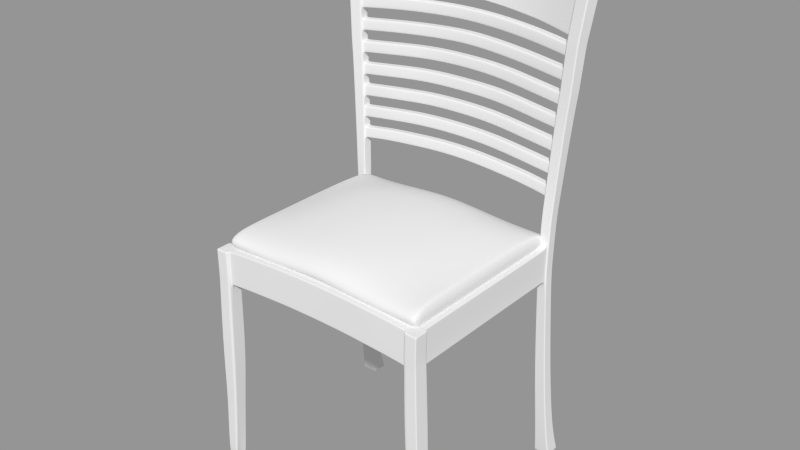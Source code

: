 # Source: dentsblend.blend  (saved by Blender 2.79.0; exported with 4.5.12 LTS)
import bpy
from mathutils import Matrix  # noqa: F401  (used for matrix-valued properties, if any)

bpy.ops.wm.read_factory_settings(use_empty=True)
scene = bpy.context.scene
scene.name = 'Scene'

# ---- collections
col_collection_1 = bpy.data.collections.new('Collection 1'); scene.collection.children.link(col_collection_1)

# ---- meshes
me_cube_005 = bpy.data.meshes.new('Cube.005')
me_cube_005.from_pydata([(1.467, 1.299, -0.8605), (1.467, -1.147, -0.74), (1.467, 1.299, 1.353), (1.467, -1.147, 1.473), (0.9611, -1.147, -0.74), (0.4552, -1.147, -0.74), (0.0, -1.147, -0.514), (0.9611, 1.299, -0.8605), (0.4552, 1.299, -0.8605), (0.0, 1.299, -0.6761), (0.9611, -1.147, 1.473), (0.4552, -1.147, 1.786), (0.0, -1.147, 1.873), (0.9611, 1.299, 1.353), (0.4552, 1.299, 1.658), (0.0, 1.299, 1.747), (1.467, -1.147, 0.4176), (1.467, 1.299, 0.2971), (0.9611, -1.147, 0.4176), (0.4552, -1.147, 0.6841), (0.0, -1.147, 0.7831), (0.9611, 1.299, 0.2971), (0.4552, 1.299, 0.5508), (0.0, 1.299, 0.6543), (1.435, -1.147, -0.74), (1.435, 1.299, -0.8605), (1.435, -1.147, 1.473), (1.435, 1.299, 1.353), (1.435, -1.147, 0.4176), (1.435, 1.299, 0.2971), (1.467, 0.7044, -0.74), (1.467, 0.08726, -0.74), (1.467, -0.5299, -0.74), (1.467, 0.7044, 1.473), (1.467, 0.08726, 1.473), (1.467, -0.5299, 1.473), (0.9611, -0.5299, -0.3982), (0.9611, 0.08726, -0.2597), (0.9611, 0.7044, -0.4051), (0.4552, -0.5299, -0.162), (0.4552, 0.08726, -0.07158), (0.4552, 0.7044, -0.1655), (0.0, -0.5299, -0.1103), (0.0, 0.08726, -0.0265), (0.0, 0.7044, -0.1135), (0.9611, -0.5299, 1.945), (0.9611, 0.08726, 2.051), (0.9611, 0.7044, 1.941), (0.4552, -0.5299, 2.133), (0.4552, 0.08726, 2.213), (0.4552, 0.7044, 2.13), (0.0, -0.5299, 2.178), (0.0, 0.06513, 2.347), (0.0, 0.7044, 2.175), (1.467, -0.5299, 0.4176), (1.467, 0.08726, 0.4176), (1.467, 0.7044, 0.4176), (1.435, 0.7044, -0.74), (1.435, 0.08726, -0.74), (1.435, -0.5299, -0.74), (1.435, -0.5299, 1.473), (1.435, 0.08726, 1.473), (1.435, 0.7044, 1.473), (1.529, -1.313, 0.9629), (1.529, 1.466, 0.8424), (0.9555, -1.313, 0.9629), (0.3815, -1.313, 0.9629), (0.0, -1.313, 1.11), (0.9555, 1.466, 0.8424), (0.3815, 1.466, 0.8424), (0.0, 1.466, 0.9527), (1.493, -1.313, 0.9629), (1.493, 1.466, 0.8424), (1.529, 0.7875, 0.9629), (1.529, 0.08726, 0.9629), (1.529, -0.6129, 0.9629)], [], [(19, 5, 4, 18), (20, 6, 5, 19), (8, 22, 21, 7), (9, 23, 22, 8), (4, 24, 28, 18), (24, 1, 16, 28), (21, 29, 25, 7), (0, 25, 29, 17), (5, 39, 36, 4), (39, 40, 37, 36), (40, 41, 38, 37), (41, 8, 7, 38), (6, 42, 39, 5), (42, 43, 40, 39), (43, 44, 41, 40), (44, 9, 8, 41), (14, 50, 47, 13), (50, 49, 46, 47), (49, 48, 45, 46), (48, 11, 10, 45), (15, 53, 50, 14), (53, 52, 49, 50), (52, 51, 48, 49), (51, 12, 11, 48), (30, 0, 17, 56), (56, 55, 31, 30), (55, 54, 32, 31), (54, 16, 1, 32), (25, 57, 38, 7), (57, 58, 37, 38), (58, 59, 36, 37), (59, 24, 4, 36), (0, 30, 57, 25), (30, 31, 58, 57), (31, 32, 59, 58), (32, 1, 24, 59), (27, 62, 33, 2), (62, 61, 34, 33), (61, 60, 35, 34), (60, 26, 3, 35), (13, 47, 62, 27), (47, 46, 61, 62), (46, 45, 60, 61), (45, 10, 26, 60), (11, 66, 65, 10), (66, 19, 18, 65), (12, 67, 66, 11), (67, 20, 19, 66), (22, 69, 68, 21), (69, 14, 13, 68), (23, 70, 69, 22), (70, 15, 14, 69), (28, 71, 65, 18), (71, 26, 10, 65), (16, 63, 71, 28), (63, 3, 26, 71), (27, 72, 68, 13), (72, 29, 21, 68), (2, 64, 72, 27), (64, 17, 29, 72), (33, 73, 64, 2), (73, 56, 17, 64), (34, 74, 73, 33), (74, 55, 56, 73), (35, 75, 74, 34), (75, 54, 55, 74), (3, 63, 75, 35), (63, 16, 54, 75)])
me_cube_005.polygons.foreach_set('use_smooth', [True] * 68)
me_cube_005.use_remesh_preserve_volume = False
me_cube_005.use_remesh_preserve_attributes = False
me_cube_005.use_mirror_vertex_groups = False
me_cube_005.update()
me_cube_002 = bpy.data.meshes.new('Cube.002')
me_cube_002.from_pydata([(6.242, 5.698, -1.752), (6.242, 5.168, -1.752), (5.713, 5.168, -1.752), (5.713, 5.698, -1.752), (6.207, 5.692, -0.5168), (6.207, 5.153, -0.5168), (5.668, 5.153, -0.5168), (5.668, 5.692, -0.5168), (6.268, 5.173, 2.334), (6.268, 5.724, 2.334), (7.425, 6.586, 15.31), (7.241, 5.831, 15.26), (6.484, 6.016, 15.28), (6.669, 6.771, 15.32), (5.755, 5.95, -6.494), (5.755, 5.336, -6.494), (6.37, 5.336, -6.494), (6.37, 5.95, -6.494), (6.532, 6.294, -10.31), (6.532, 5.629, -10.31), (5.867, 5.629, -10.31), (5.867, 6.294, -10.31), (5.763, 6.775, -12.07), (5.763, 5.882, -12.07), (6.655, 5.882, -12.07), (6.655, 6.775, -12.07), (6.941, 6.122, 11.08), (6.833, 5.457, 11.08), (6.168, 5.564, 11.08), (6.276, 6.23, 11.08), (5.717, 5.724, 2.334), (5.717, 5.173, 2.334), (7.41, 6.582, 15.19), (7.226, 5.83, 15.15), (6.472, 6.013, 15.16), (6.656, 6.766, 15.2), (6.242, 5.245, -1.752), (5.713, 5.245, -1.752), (6.207, 5.232, -0.5168), (5.668, 5.232, -0.5168), (7.267, 5.941, 15.27), (6.511, 6.125, 15.28), (5.755, 5.425, -6.494), (6.37, 5.425, -6.494), (6.532, 5.725, -10.31), (5.867, 5.725, -10.31), (5.763, 6.012, -12.07), (6.655, 6.012, -12.07), (6.849, 5.553, 11.08), (6.183, 5.661, 11.08), (6.268, 5.253, 2.334), (5.717, 5.253, 2.334), (7.252, 5.939, 15.15), (6.499, 6.123, 15.16), (6.242, 5.63, -1.752), (5.713, 5.63, -1.752), (6.207, 5.623, -0.5168), (5.668, 5.623, -0.5168), (7.402, 6.49, 15.3), (6.645, 6.674, 15.31), (5.755, 5.871, -6.494), (6.37, 5.871, -6.494), (6.532, 6.209, -10.31), (5.867, 6.209, -10.31), (5.763, 6.66, -12.07), (6.655, 6.66, -12.07), (6.927, 6.037, 11.08), (6.262, 6.145, 11.08), (5.717, 5.653, 2.334), (6.268, 5.653, 2.334), (7.386, 6.485, 15.18), (6.633, 6.669, 15.19), (5.774, 5.168, -1.752), (5.774, 5.698, -1.752), (5.731, 5.153, -0.5168), (5.731, 5.692, -0.5168), (6.573, 5.994, 15.27), (6.757, 6.749, 15.32), (5.827, 5.95, -6.494), (5.827, 5.336, -6.494), (5.944, 5.629, -10.31), (5.944, 6.294, -10.31), (5.867, 6.775, -12.07), (5.867, 5.882, -12.07), (6.245, 5.552, 11.08), (6.353, 6.217, 11.08), (5.782, 5.173, 2.334), (5.782, 5.724, 2.334), (6.56, 5.992, 15.16), (6.744, 6.744, 15.2), (6.6, 6.104, 15.28), (5.867, 6.012, -12.07), (6.734, 6.652, 15.31), (5.867, 6.66, -12.07), (6.164, 5.168, -1.752), (6.164, 5.698, -1.752), (6.128, 5.153, -0.5168), (6.128, 5.692, -0.5168), (6.187, 5.724, 2.334), (7.129, 5.858, 15.27), (7.314, 6.613, 15.31), (6.279, 5.95, -6.494), (6.279, 5.336, -6.494), (6.434, 5.629, -10.31), (6.434, 6.294, -10.31), (6.524, 6.775, -12.07), (6.524, 5.882, -12.07), (6.735, 5.472, 11.08), (6.843, 6.138, 11.08), (6.187, 5.173, 2.334), (7.115, 5.857, 15.15), (7.299, 6.609, 15.19), (7.156, 5.968, 15.27), (6.524, 6.012, -12.07), (7.29, 6.517, 15.3), (6.524, 6.66, -12.07), (5.768, 6.751, -12.02), (5.768, 5.87, -12.02), (6.649, 6.751, -12.02), (6.649, 5.87, -12.02), (5.768, 5.998, -12.02), (6.649, 5.998, -12.02), (5.768, 6.638, -12.02), (6.649, 6.638, -12.02), (5.871, 6.751, -12.02), (5.871, 5.87, -12.02), (6.519, 6.751, -12.02), (6.519, 5.87, -12.02), (7.362, 6.535, 14.75), (7.186, 5.791, 14.77), (6.441, 5.967, 14.76), (6.617, 6.711, 14.74), (7.211, 5.899, 14.76), (6.467, 6.075, 14.76), (7.339, 6.44, 14.75), (6.595, 6.616, 14.74), (6.528, 5.947, 14.76), (6.704, 6.691, 14.74), (7.076, 5.817, 14.77), (7.252, 6.561, 14.75), (6.985, 6.165, 11.45), (6.87, 5.492, 11.49), (6.197, 5.607, 11.48), (6.312, 6.28, 11.44), (6.887, 5.59, 11.48), (6.213, 5.705, 11.48), (6.971, 6.079, 11.45), (6.297, 6.194, 11.45), (6.275, 5.594, 11.48), (6.39, 6.266, 11.44), (6.771, 5.509, 11.49), (6.886, 6.182, 11.45), (4.42, 6.825, 11.61), (4.336, 6.344, 11.64), (4.718, 7.19, 14.9), (4.59, 6.669, 14.92), (6.194, 5.709, 11.48), (6.278, 6.197, 11.45), (6.576, 6.62, 14.75), (6.448, 6.079, 14.76), (6.996, 6.175, 11.54), (6.879, 5.501, 11.58), (6.203, 5.617, 11.57), (6.32, 6.292, 11.53), (6.896, 5.599, 11.57), (6.22, 5.715, 11.57), (6.981, 6.089, 11.55), (6.305, 6.205, 11.54), (6.282, 5.604, 11.57), (6.399, 6.278, 11.54), (6.78, 5.518, 11.58), (6.896, 6.192, 11.54), (4.428, 6.836, 11.7), (4.343, 6.354, 11.73), (6.286, 6.209, 11.54), (6.201, 5.719, 11.57), (7.359, 6.532, 14.72), (7.183, 5.789, 14.74), (6.439, 5.964, 14.74), (6.615, 6.708, 14.72), (7.209, 5.897, 14.74), (6.465, 6.072, 14.73), (7.336, 6.437, 14.72), (6.593, 6.612, 14.72), (6.526, 5.944, 14.74), (6.702, 6.687, 14.72), (7.074, 5.815, 14.74), (7.249, 6.558, 14.72), (4.715, 7.187, 14.88), (4.588, 6.666, 14.89), (6.574, 6.616, 14.72), (6.446, 6.076, 14.74), (6.242, 5.288, -1.752), (5.713, 5.288, -1.752), (6.207, 5.275, -0.5168), (7.282, 6.001, 15.27), (6.526, 6.186, 15.28), (5.755, 5.474, -6.494), (6.37, 5.474, -6.494), (6.532, 5.779, -10.31), (5.867, 5.779, -10.31), (5.763, 6.083, -12.07), (6.655, 6.083, -12.07), (6.858, 5.606, 11.08), (6.192, 5.714, 11.08), (5.717, 5.297, 2.334), (6.268, 5.297, 2.334), (7.267, 5.999, 15.16), (6.514, 6.183, 15.17), (6.614, 6.164, 15.28), (5.867, 6.083, -12.07), (7.171, 6.029, 15.28), (6.524, 6.083, -12.07), (5.768, 6.068, -12.02), (6.649, 6.068, -12.02), (7.225, 5.959, 14.76), (6.481, 6.135, 14.76), (6.896, 5.644, 11.48), (6.222, 5.759, 11.47), (4.345, 6.398, 11.63), (4.604, 6.727, 14.92), (6.204, 5.763, 11.47), (6.462, 6.139, 14.76), (6.905, 5.653, 11.57), (7.223, 5.956, 14.74), (6.242, 5.569, -1.752), (5.713, 5.569, -1.752), (6.207, 5.561, -0.5168), (7.38, 6.403, 15.3), (6.624, 6.587, 15.31), (5.755, 5.8, -6.494), (6.37, 5.8, -6.494), (6.532, 6.132, -10.31), (5.867, 6.132, -10.31), (5.763, 6.557, -12.07), (6.655, 6.557, -12.07), (6.915, 5.96, 11.08), (6.249, 6.068, 11.08), (5.717, 5.59, 2.334), (6.268, 5.59, 2.334), (7.365, 6.399, 15.18), (6.612, 6.583, 15.19), (6.712, 6.566, 15.31), (5.867, 6.557, -12.07), (7.269, 6.43, 15.3), (6.524, 6.557, -12.07), (5.768, 6.536, -12.02), (6.649, 6.536, -12.02), (7.319, 6.354, 14.75), (6.575, 6.53, 14.75), (6.957, 6.001, 11.46), (6.284, 6.116, 11.45), (4.406, 6.75, 11.61), (4.697, 7.108, 14.91), (6.265, 6.12, 11.45), (6.556, 6.534, 14.75), (6.967, 6.011, 11.55), (7.316, 6.351, 14.73), (1.64, 7.682, 15.08), (1.601, 7.228, 11.78), (1.607, 7.276, 15.09), (1.594, 6.865, 11.8), (1.602, 7.212, 15.07), (1.646, 7.766, 15.05), (1.594, 6.822, 11.89), (1.604, 7.319, 11.87), (1.602, 7.215, 15.09), (1.647, 7.769, 15.08), (1.593, 6.81, 11.8), (1.603, 7.306, 11.77), (0.0, 7.371, 11.85), (0.0, 6.875, 11.88), (0.0, 7.833, 15.16), (0.0, 7.28, 15.17), (0.0, 7.383, 11.94), (0.0, 6.886, 11.97), (0.0, 7.83, 15.13), (0.0, 7.276, 15.14), (0.0, 6.93, 11.88), (0.0, 7.341, 15.17), (0.0, 7.292, 11.86), (0.0, 7.746, 15.16), (3.182, 7.551, 14.99), (3.168, 7.463, 14.99), (3.105, 7.059, 15.0), (3.004, 7.016, 11.69), (3.011, 7.095, 11.69), (2.97, 6.656, 11.72), (3.096, 6.999, 15.0), (2.965, 6.602, 11.72), (3.095, 6.996, 14.98), (2.968, 6.613, 11.81), (3.016, 7.107, 11.78), (3.181, 7.547, 14.97), (6.307, 5.75, 2.917), (6.347, 5.777, 3.5), (6.388, 5.803, 4.083), (6.429, 5.83, 4.666), (6.472, 5.856, 5.249), (6.516, 5.883, 5.832), (6.561, 5.91, 6.415), (6.607, 5.936, 6.998), (6.656, 5.963, 7.581), (6.708, 5.989, 8.164), (6.776, 6.016, 8.747), (6.817, 6.042, 9.33), (6.859, 6.069, 9.913), (6.9, 6.095, 10.5), (6.3, 5.192, 2.917), (6.333, 5.211, 3.5), (6.366, 5.23, 4.083), (6.401, 5.248, 4.666), (6.436, 5.267, 5.249), (6.473, 5.286, 5.832), (6.511, 5.305, 6.415), (6.55, 5.324, 6.998), (6.591, 5.343, 7.581), (6.636, 5.362, 8.164), (6.697, 5.381, 8.747), (6.731, 5.4, 9.33), (6.765, 5.419, 9.913), (6.799, 5.438, 10.5), (6.225, 5.751, 2.917), (6.264, 5.779, 3.5), (6.303, 5.807, 4.083), (6.344, 5.834, 4.666), (6.385, 5.862, 5.249), (6.428, 5.889, 5.832), (6.472, 5.917, 6.415), (6.517, 5.945, 6.998), (6.565, 5.972, 7.581), (6.616, 6.0, 8.164), (6.683, 6.027, 8.747), (6.723, 6.055, 9.33), (6.763, 6.083, 9.913), (6.803, 6.11, 10.5), (6.702, 5.452, 10.5), (6.669, 5.432, 9.913), (6.636, 5.413, 9.33), (6.603, 5.393, 8.747), (6.544, 5.373, 8.164), (6.5, 5.353, 7.581), (6.46, 5.333, 6.998), (6.422, 5.313, 6.415), (6.385, 5.293, 5.832), (6.35, 5.273, 5.249), (6.315, 5.253, 4.666), (6.282, 5.233, 4.083), (6.249, 5.213, 3.5), (6.218, 5.193, 2.917), (6.218, 5.527, 10.5), (6.191, 5.501, 9.913), (6.163, 5.476, 9.33), (6.136, 5.451, 8.747), (6.082, 5.425, 8.164), (6.044, 5.4, 7.581), (6.009, 5.375, 6.998), (5.977, 5.35, 6.415), (5.946, 5.324, 5.832), (5.916, 5.299, 5.249), (5.887, 5.274, 4.666), (5.859, 5.249, 4.083), (5.832, 5.223, 3.5), (5.806, 5.198, 2.917), (6.229, 6.112, 10.5), (6.196, 6.079, 9.913), (6.164, 6.046, 9.33), (6.131, 6.013, 8.747), (6.072, 5.981, 8.164), (6.028, 5.948, 7.581), (5.988, 5.915, 6.998), (5.878, 5.817, 5.249), (5.844, 5.784, 4.666), (5.811, 5.751, 4.083), (5.779, 5.719, 3.5), (5.748, 5.686, 2.917), (6.814, 5.533, 10.5), (6.779, 5.513, 9.913), (6.744, 5.493, 9.33), (6.708, 5.473, 8.747), (6.647, 5.453, 8.164), (6.601, 5.433, 7.581), (6.558, 5.413, 6.998), (6.518, 5.393, 6.415), (6.479, 5.373, 5.832), (6.441, 5.353, 5.249), (6.405, 5.333, 4.666), (6.369, 5.313, 4.083), (6.335, 5.293, 3.5), (6.301, 5.273, 2.917), (6.141, 5.538, 10.5), (6.115, 5.512, 9.913), (6.088, 5.486, 9.33), (6.062, 5.46, 8.747), (6.009, 5.434, 8.164), (5.972, 5.408, 7.581), (5.938, 5.382, 6.998), (5.906, 5.356, 6.415), (5.876, 5.329, 5.832), (5.847, 5.303, 5.249), (5.819, 5.277, 4.666), (5.792, 5.251, 4.083), (5.766, 5.225, 3.5), (5.741, 5.199, 2.917), (6.319, 6.184, 10.5), (6.284, 6.151, 9.913), (6.25, 6.119, 9.33), (6.215, 6.086, 8.747), (6.154, 6.053, 8.164), (6.109, 6.02, 7.581), (6.067, 5.987, 6.998), (6.027, 5.954, 6.415), (5.989, 5.921, 5.832), (5.952, 5.888, 5.249), (5.916, 5.855, 4.666), (5.881, 5.822, 4.083), (5.847, 5.789, 3.5), (5.814, 5.757, 2.917), (6.218, 6.036, 10.5), (6.186, 6.004, 9.913), (6.154, 5.972, 9.33), (6.122, 5.94, 8.747), (6.063, 5.909, 8.164), (6.02, 5.877, 7.581), (5.981, 5.845, 6.998), (5.874, 5.749, 5.249), (5.841, 5.717, 4.666), (5.809, 5.685, 4.083), (5.777, 5.653, 3.5), (5.747, 5.622, 2.917), (6.875, 5.935, 10.5), (6.836, 5.911, 9.913), (6.796, 5.886, 9.33), (6.757, 5.861, 8.747), (6.691, 5.837, 8.164), (6.64, 5.812, 7.581), (6.593, 5.787, 6.998), (6.549, 5.763, 6.415), (6.505, 5.738, 5.832), (6.463, 5.713, 5.249), (6.422, 5.688, 4.666), (6.382, 5.664, 4.083), (6.343, 5.639, 3.5), (6.305, 5.614, 2.917), (6.164, 5.686, 10.5), (6.136, 5.659, 9.913), (6.108, 5.631, 9.33), (6.08, 5.603, 8.747), (6.025, 5.575, 8.164), (5.986, 5.547, 7.581), (5.951, 5.52, 6.998), (5.918, 5.492, 6.415), (5.855, 5.436, 5.249), (5.826, 5.408, 4.666), (5.797, 5.38, 4.083), (5.77, 5.353, 3.5), (5.743, 5.325, 2.917), (6.822, 5.586, 10.5), (6.786, 5.565, 9.913), (6.75, 5.545, 9.33), (6.715, 5.524, 8.747), (6.653, 5.503, 8.164), (6.606, 5.483, 7.581), (6.563, 5.462, 6.998), (6.522, 5.441, 6.415), (6.483, 5.421, 5.832), (6.444, 5.4, 5.249), (6.407, 5.379, 4.666), (6.371, 5.359, 4.083), (6.336, 5.338, 3.5), (6.301, 5.318, 2.917), (6.887, 6.011, 10.5), (6.847, 5.986, 9.913), (6.806, 5.96, 9.33), (6.766, 5.934, 8.747), (6.699, 5.909, 8.164), (6.648, 5.883, 7.581), (6.6, 5.858, 6.998), (6.554, 5.832, 6.415), (6.51, 5.807, 5.832), (6.468, 5.781, 5.249), (6.426, 5.755, 4.666), (6.385, 5.73, 4.083), (6.345, 5.704, 3.5), (6.306, 5.679, 2.917), (6.156, 5.634, 10.5), (6.128, 5.607, 9.913), (6.101, 5.579, 9.33), (6.073, 5.552, 8.747), (6.02, 5.525, 8.164), (5.981, 5.498, 7.581), (5.946, 5.47, 6.998), (5.914, 5.443, 6.415), (5.852, 5.389, 5.249), (5.823, 5.362, 4.666), (5.795, 5.334, 4.083), (5.768, 5.307, 3.5), (5.742, 5.28, 2.917), (6.242, 6.196, 10.5), (6.208, 6.162, 9.913), (6.175, 6.129, 9.33), (6.141, 6.095, 8.747), (6.081, 6.061, 8.164), (6.036, 6.027, 7.581), (5.995, 5.994, 6.998), (5.957, 5.96, 6.415), (5.919, 5.926, 5.832), (5.883, 5.892, 5.249), (5.848, 5.859, 4.666), (5.814, 5.825, 4.083), (5.781, 5.791, 3.5), (5.748, 5.757, 2.917), (2.147, 6.265, 10.78), (2.155, 6.318, 10.78), (2.208, 6.668, 10.78), (2.22, 6.743, 10.78), (2.24, 6.7, 11.37), (2.183, 6.346, 11.37), (2.252, 6.776, 11.37), (2.174, 6.293, 11.37), (0.0, 6.442, 11.42), (0.0, 6.932, 11.42), (0.0, 6.496, 11.42), (0.0, 6.854, 11.42), (0.0, 6.894, 10.84), (0.0, 6.818, 10.84), (0.0, 6.464, 10.84), (0.0, 6.411, 10.84), (6.19, 6.04, 10.5), (6.202, 6.116, 10.5), (6.137, 5.691, 10.5), (6.129, 5.638, 10.5), (6.156, 5.665, 11.08), (6.234, 6.149, 11.08), (6.222, 6.072, 11.08), (6.165, 5.719, 11.08), (4.194, 6.403, 10.68), (4.206, 6.479, 10.68), (4.14, 6.054, 10.68), (4.132, 6.001, 10.68), (4.16, 6.028, 11.27), (4.238, 6.512, 11.27), (4.226, 6.435, 11.27), (4.169, 6.081, 11.27), (0.0, 6.274, 9.714), (0.0, 6.304, 10.3), (0.0, 6.326, 9.714), (0.0, 6.356, 10.3), (0.0, 6.67, 9.714), (0.0, 6.705, 10.3), (0.0, 6.745, 9.714), (0.0, 6.781, 10.3), (6.078, 5.983, 9.334), (6.088, 6.057, 9.334), (6.121, 6.09, 9.917), (6.11, 6.015, 9.917), (6.033, 5.641, 9.334), (6.061, 5.669, 9.917), (6.026, 5.59, 9.334), (6.053, 5.617, 9.917), (2.282, 6.528, 9.607), (4.183, 6.296, 9.487), (2.283, 6.603, 9.607), (4.191, 6.37, 9.487), (2.312, 6.639, 10.19), (4.223, 6.404, 10.07), (2.31, 6.563, 10.19), (4.214, 6.329, 10.07), (2.275, 6.184, 9.607), (4.149, 5.953, 9.487), (4.176, 5.982, 10.07), (2.3, 6.215, 10.19), (2.274, 6.132, 9.607), (4.144, 5.902, 9.487), (4.17, 5.93, 10.07), (2.298, 6.162, 10.19), (0.0, 6.147, 8.523), (0.0, 6.138, 9.106), (0.0, 6.197, 8.523), (0.0, 6.189, 9.106), (0.0, 6.531, 8.523), (0.0, 6.527, 9.106), (0.0, 6.602, 8.523), (0.0, 6.599, 9.106), (5.949, 5.922, 8.175), (5.957, 5.994, 8.175), (6.016, 6.027, 8.758), (6.007, 5.954, 8.758), (5.911, 5.589, 8.175), (5.965, 5.617, 8.758), (5.905, 5.539, 8.175), (5.959, 5.566, 8.758), (4.564, 6.088, 8.3), (3.18, 6.312, 8.403), (1.795, 6.477, 8.484), (4.573, 6.16, 8.3), (3.188, 6.384, 8.403), (1.804, 6.549, 8.484), (4.632, 6.193, 8.884), (3.248, 6.417, 8.986), (1.863, 6.582, 9.067), (4.623, 6.12, 8.884), (3.238, 6.344, 8.986), (1.854, 6.509, 9.067), (4.526, 5.754, 8.3), (3.142, 5.978, 8.403), (1.757, 6.144, 8.484), (4.581, 5.782, 8.884), (3.196, 6.006, 8.986), (1.812, 6.172, 9.067), (4.521, 5.704, 8.3), (3.136, 5.928, 8.403), (1.752, 6.094, 8.484), (4.575, 5.731, 8.884), (3.19, 5.955, 8.986), (1.806, 6.121, 9.067), (0.0, 6.037, 7.3), (0.0, 6.064, 7.883), (0.0, 6.086, 7.3), (0.0, 6.113, 7.883), (0.0, 6.411, 7.3), (0.0, 6.443, 7.883), (0.0, 6.481, 7.3), (0.0, 6.514, 7.883), (5.873, 5.855, 7.005), (5.88, 5.926, 7.005), (5.92, 5.959, 7.588), (5.913, 5.887, 7.588), (5.843, 5.53, 7.005), (5.878, 5.558, 7.588), (5.838, 5.481, 7.005), (5.873, 5.508, 7.588), (1.682, 6.389, 7.285), (3.058, 6.218, 7.236), (4.476, 6.023, 7.12), (1.688, 6.459, 7.285), (3.054, 6.289, 7.236), (4.483, 6.094, 7.12), (1.728, 6.492, 7.868), (3.088, 6.327, 7.819), (4.523, 6.127, 7.703), (1.721, 6.421, 7.868), (3.092, 6.256, 7.819), (4.515, 6.055, 7.703), (1.651, 6.063, 7.285), (3.076, 5.892, 7.236), (4.446, 5.698, 7.12), (1.686, 6.091, 7.868), (3.107, 5.925, 7.819), (4.481, 5.726, 7.703), (1.647, 6.014, 7.285), (3.079, 5.843, 7.236), (4.441, 5.649, 7.12), (1.681, 6.042, 7.868), (3.109, 5.875, 7.819), (4.476, 5.676, 7.703), (5.909, 5.781, 5.832), (5.914, 5.85, 5.832), (5.95, 5.882, 6.415), (5.944, 5.813, 6.415), (5.886, 5.464, 5.832), (5.882, 5.416, 5.832), (0.0, 5.721, 5.022), (0.0, 5.749, 5.605), (0.0, 5.768, 5.022), (0.0, 5.796, 5.605), (0.0, 6.077, 5.022), (0.0, 6.109, 5.605), (0.0, 6.144, 5.022), (0.0, 6.177, 5.605), (5.82, 5.718, 4.667), (5.823, 5.785, 4.667), (5.857, 5.818, 5.25), (5.853, 5.75, 5.25), (5.805, 5.409, 4.667), (5.834, 5.437, 5.25), (5.802, 5.363, 4.667), (5.831, 5.39, 5.25), (0.0, 5.628, 3.87), (0.0, 5.655, 4.453), (0.0, 5.674, 3.87), (0.0, 5.701, 4.453), (0.0, 5.974, 3.87), (0.0, 6.006, 4.453), (0.0, 6.04, 3.87), (0.0, 6.072, 4.453), (5.66, 5.657, 3.506), (5.661, 5.722, 3.506), (5.694, 5.755, 4.089), (5.691, 5.689, 4.089), (5.652, 5.356, 3.506), (5.68, 5.384, 4.089), (5.651, 5.311, 3.506), (5.678, 5.338, 4.089), (0.0, 6.207, 6.184), (0.0, 6.276, 6.184), (0.0, 6.308, 6.768), (0.0, 6.239, 6.768), (0.0, 5.89, 6.184), (0.0, 5.918, 6.768), (0.0, 5.842, 6.184), (0.0, 5.869, 6.768), (1.806, 6.188, 6.15), (3.174, 6.052, 6.057), (4.541, 5.887, 5.964), (1.811, 6.257, 6.15), (3.179, 6.121, 6.057), (4.546, 5.956, 5.964), (1.847, 6.289, 6.733), (3.215, 6.154, 6.64), (4.583, 5.989, 6.547), (1.842, 6.22, 6.733), (3.209, 6.084, 6.64), (4.577, 5.919, 6.547), (1.783, 5.871, 6.15), (3.151, 5.735, 6.057), (4.518, 5.57, 5.964), (1.815, 5.899, 6.733), (3.182, 5.763, 6.64), (4.55, 5.598, 6.547), (1.78, 5.823, 6.15), (3.147, 5.687, 6.057), (4.515, 5.523, 5.964), (1.811, 5.85, 6.733), (3.178, 5.715, 6.64), (4.546, 5.55, 6.547), (1.744, 6.031, 4.992), (3.102, 5.927, 4.922), (4.461, 5.793, 4.814), (1.747, 6.098, 4.992), (3.106, 5.994, 4.922), (4.464, 5.86, 4.814), (1.781, 6.131, 5.575), (3.14, 6.027, 5.505), (4.499, 5.893, 5.397), (1.777, 6.063, 5.575), (3.136, 5.959, 5.505), (4.494, 5.825, 5.397), (1.728, 5.722, 4.992), (3.087, 5.618, 4.922), (4.446, 5.484, 4.814), (1.758, 5.75, 5.575), (3.117, 5.646, 5.505), (4.475, 5.512, 5.397), (1.726, 5.676, 4.992), (3.085, 5.571, 4.922), (4.444, 5.438, 4.814), (1.755, 5.703, 5.575), (3.114, 5.599, 5.505), (4.472, 5.465, 5.397), (1.578, 5.961, 3.822), (2.939, 5.889, 3.736), (4.299, 5.817, 3.65), (1.58, 6.026, 3.822), (2.94, 5.954, 3.736), (4.301, 5.882, 3.65), (1.612, 6.059, 4.405), (2.972, 5.987, 4.319), (4.333, 5.915, 4.233), (1.609, 5.993, 4.405), (2.97, 5.921, 4.319), (4.331, 5.849, 4.233), (1.57, 5.66, 3.822), (2.931, 5.588, 3.736), (4.292, 5.516, 3.65), (1.598, 5.688, 4.405), (2.959, 5.616, 4.319), (4.319, 5.544, 4.233), (1.569, 5.614, 3.822), (2.93, 5.542, 3.736), (4.29, 5.47, 3.65), (1.596, 5.642, 4.405), (2.957, 5.57, 4.319), (4.317, 5.498, 4.233), (5.692, 5.704, 0.8461), (5.692, 5.16, 0.8461), (5.692, 5.239, 0.8461), (6.235, 5.634, 0.8461), (5.755, 5.704, 0.8461), (5.692, 5.283, 0.8461), (6.235, 5.283, 0.8461), (5.692, 5.571, 0.8461), (6.235, 5.571, 0.8461), (6.155, 5.16, 0.8461), (6.155, 5.704, 0.8461), (5.755, 5.16, 0.8461), (5.692, 5.634, 0.8461), (6.235, 5.239, 0.8461), (6.235, 5.16, 0.8461), (6.235, 5.704, 0.8461), (6.225, 5.159, -1.012), (6.225, 5.694, -1.012), (5.69, 5.159, -1.012), (5.69, 5.694, -1.012), (6.225, 5.237, -1.012), (5.69, 5.237, -1.012), (6.225, 5.626, -1.012), (5.69, 5.626, -1.012), (5.752, 5.159, -1.012), (5.752, 5.694, -1.012), (6.146, 5.159, -1.012), (6.146, 5.694, -1.012), (6.225, 5.28, -1.012), (5.69, 5.28, -1.012), (6.225, 5.564, -1.012), (5.69, 5.564, -1.012), (0.0, 5.67, -0.8113), (0.0, 5.401, -0.8113), (0.0, 5.729, -0.8113), (0.0, 5.36, -0.8113), (0.0, 5.736, 1.052), (0.0, 5.677, 1.052), (0.0, 5.403, 1.052), (0.0, 5.362, 1.052), (0.0, 5.726, -0.3145), (0.0, 5.355, -0.3145), (5.511, 5.564, -1.015), (5.511, 5.626, -1.015), (5.511, 5.28, -1.015), (5.511, 5.237, -1.015), (5.489, 5.623, -0.5192), (5.489, 5.232, -0.5192), (5.512, 5.634, 0.8437), (5.512, 5.571, 0.8437), (5.512, 5.283, 0.8437), (5.512, 5.239, 0.8437), (1.767, 5.646, -0.8712), (3.015, 5.564, -0.9126), (4.263, 5.564, -0.954), (1.767, 5.707, -0.8712), (3.015, 5.626, -0.9126), (4.263, 5.626, -0.954), (1.767, 5.361, -0.8712), (3.015, 5.28, -0.9126), (4.263, 5.28, -0.954), (1.767, 5.318, -0.8712), (3.015, 5.237, -0.9126), (4.263, 5.237, -0.954), (1.745, 5.706, -0.3757), (2.993, 5.623, -0.4171), (4.241, 5.623, -0.4585), (1.745, 5.314, -0.3757), (2.993, 5.232, -0.4171), (4.241, 5.232, -0.4585), (1.768, 5.715, 0.9872), (3.016, 5.634, 0.9458), (4.264, 5.634, 0.9044), (1.768, 5.653, 0.9872), (3.016, 5.571, 0.9458), (4.264, 5.571, 0.9044), (1.768, 5.364, 0.9872), (3.016, 5.283, 0.9458), (4.264, 5.283, 0.9044), (1.768, 5.321, 0.9872), (3.016, 5.239, 0.9458), (4.264, 5.239, 0.9044), (6.146, 4.871, -1.013), (5.752, 4.871, -1.013), (6.128, 4.865, -0.5178), (5.731, 4.865, -0.5178), (5.755, 4.872, 0.8451), (6.155, 4.872, 0.8451), (5.558, -4.336, -1.048), (5.546, -4.339, -0.5405), (5.559, -4.335, 0.8223), (0.0, -4.431, 1.068), (0.0, -4.437, -0.2985), (0.0, -4.432, -0.7953), (0.0, -4.964, -0.3004), (0.0, -4.958, 1.066), (0.0, -4.959, -0.7972), (3.265, -4.448, -0.3674), (3.288, -4.441, 0.9955), (3.286, -4.442, -0.8629), (3.288, -4.997, 0.9936), (3.286, -4.998, -0.8648), (3.265, -5.004, -0.3693), (4.53, -4.448, -0.4376), (4.553, -4.441, 0.9253), (4.551, -4.442, -0.9331), (4.553, -4.997, 0.9234), (4.551, -4.998, -0.935), (4.53, -5.004, -0.4395), (1.879, -4.42, -0.3062), (1.903, -4.415, 1.057), (1.9, -4.416, -0.8017), (1.903, -4.976, 1.055), (1.9, -4.977, -0.8036), (1.879, -4.981, -0.3081), (5.543, -4.448, -0.532), (5.566, -4.441, 0.8309), (5.564, -4.442, -1.048), (5.566, -4.997, 0.829), (5.564, -4.998, -1.048), (5.543, -5.004, -0.5339), (5.69, 5.703, 0.7558), (5.69, 5.16, 0.7558), (5.69, 5.239, 0.7558), (6.233, 5.633, 0.7558), (5.753, 5.703, 0.7558), (6.233, 5.282, 0.7558), (6.233, 5.571, 0.7558), (6.153, 5.16, 0.7558), (6.153, 5.703, 0.7558), (5.753, 5.16, 0.7558), (5.69, 5.633, 0.7558), (6.233, 5.239, 0.7558), (6.233, 5.16, 0.7558), (6.233, 5.703, 0.7558), (0.0, 5.736, 0.9613), (0.0, 5.362, 0.9613), (5.511, 5.633, 0.7534), (5.511, 5.239, 0.7534), (4.263, 5.633, 0.8141), (3.015, 5.633, 0.8554), (1.767, 5.715, 0.8968), (4.263, 5.239, 0.8141), (3.015, 5.239, 0.8554), (1.767, 5.32, 0.8968), (5.753, 4.871, 0.7548), (6.153, 4.871, 0.7548), (5.558, -4.336, 0.732), (0.0, -4.431, 0.9774), (0.0, -4.958, 0.9755), (3.287, -4.441, 0.9052), (3.287, -4.997, 0.9033), (4.552, -4.441, 0.8349), (4.552, -4.997, 0.833), (1.901, -4.415, 0.9664), (1.901, -4.976, 0.9645), (5.565, -4.441, 0.7406), (5.565, -4.997, 0.7387), (6.222, 5.158, -0.9193), (6.222, 5.694, -0.9193), (5.686, 5.158, -0.9193), (5.686, 5.694, -0.9193), (6.222, 5.236, -0.9193), (5.686, 5.236, -0.9193), (6.222, 5.625, -0.9193), (5.686, 5.625, -0.9193), (5.749, 5.158, -0.9193), (5.749, 5.694, -0.9193), (6.143, 5.158, -0.9193), (6.143, 5.694, -0.9193), (6.222, 5.279, -0.9193), (6.222, 5.564, -0.9193), (0.0, 5.728, -0.718), (0.0, 5.359, -0.718), (5.507, 5.625, -0.9217), (5.507, 5.236, -0.9217), (4.259, 5.625, -0.861), (3.011, 5.625, -0.8196), (1.763, 5.707, -0.7783), (4.259, 5.236, -0.861), (3.011, 5.236, -0.8196), (1.763, 5.318, -0.7783), (6.143, 4.87, -0.9203), (5.749, 4.87, -0.9203), (5.556, -4.337, -0.9431), (0.0, -4.433, -0.702), (0.0, -4.96, -0.7039), (3.282, -4.443, -0.7699), (3.282, -4.999, -0.7718), (4.547, -4.443, -0.8401), (4.547, -4.999, -0.842), (1.896, -4.416, -0.7087), (1.896, -4.978, -0.7106), (5.56, -4.443, -0.9345), (5.56, -4.999, -0.9364), (5.769, -4.792, 0.8207), (0.0, -4.897, 1.066), (0.0, -4.898, -0.7969), (3.288, -4.932, 0.9938), (3.286, -4.934, -0.8645), (4.553, -4.933, 0.9236), (4.551, -4.934, -0.9348), (1.903, -4.91, 1.055), (1.9, -4.911, -0.8034), (5.566, -4.933, 0.8292), (5.564, -4.934, -1.048), (6.119, 5.168, -1.752), (6.119, 5.698, -1.752), (6.082, 5.692, -0.5168), (7.065, 5.874, 15.27), (7.25, 6.629, 15.31), (6.227, 5.95, -6.494), (6.227, 5.336, -6.494), (6.378, 5.629, -10.31), (6.378, 6.294, -10.31), (6.448, 6.775, -12.07), (6.448, 5.882, -12.07), (6.679, 5.482, 11.08), (6.787, 6.147, 11.08), (6.14, 5.173, 2.334), (7.051, 5.872, 15.15), (7.235, 6.624, 15.19), (7.092, 5.984, 15.27), (6.448, 6.012, -12.07), (7.226, 6.532, 15.3), (6.448, 6.66, -12.07), (6.445, 6.751, -12.02), (6.445, 5.87, -12.02), (7.013, 5.832, 14.77), (7.189, 6.576, 14.75), (6.714, 5.519, 11.49), (6.829, 6.192, 11.45), (6.722, 5.528, 11.58), (6.839, 6.202, 11.54), (7.011, 5.829, 14.74), (7.186, 6.573, 14.72), (7.107, 6.044, 15.28), (6.448, 6.083, -12.07), (7.205, 6.445, 15.3), (6.448, 6.557, -12.07), (6.14, 5.724, 2.334), (6.647, 5.461, 10.5), (6.614, 5.44, 9.913), (6.582, 5.42, 9.33), (6.55, 5.399, 8.747), (6.491, 5.379, 8.164), (6.447, 5.358, 7.581), (6.408, 5.337, 6.998), (6.37, 5.317, 6.415), (6.334, 5.296, 5.832), (6.3, 5.276, 5.249), (6.266, 5.255, 4.666), (6.233, 5.235, 4.083), (6.201, 5.214, 3.5), (6.17, 5.193, 2.917), (6.747, 6.119, 10.5), (6.708, 6.091, 9.913), (6.668, 6.062, 9.33), (6.629, 6.034, 8.747), (6.563, 6.006, 8.164), (6.512, 5.978, 7.581), (6.465, 5.949, 6.998), (6.421, 5.921, 6.415), (6.378, 5.893, 5.832), (6.336, 5.865, 5.249), (6.295, 5.837, 4.666), (6.255, 5.808, 4.083), (6.216, 5.78, 3.5), (6.178, 5.752, 2.917), (6.109, 5.704, 0.8461), (6.109, 5.16, 0.8461), (6.101, 5.159, -1.012), (6.101, 5.694, -1.012), (6.101, 4.871, -1.013), (6.109, 4.872, 0.8451), (6.02, -4.493, 0.8223), (6.107, 5.703, 0.7558), (6.097, 5.694, -0.9193), (6.02, -4.792, 0.8207), (6.146, -4.342, -1.048), (5.752, -4.342, -1.048), (6.128, -4.348, -0.5487), (5.731, -4.348, -0.5487), (5.755, -4.341, 0.8142), (6.155, -4.341, 0.8142), (5.753, -4.341, 0.7239), (6.153, -4.341, 0.7239), (6.143, -4.343, -0.9512), (5.749, -4.343, -0.9512), (6.101, -4.342, -1.048), (6.109, -4.341, 0.8142), (6.219, -4.336, 0.8142), (6.26, -4.338, -0.9512), (6.273, -4.336, 0.7239), (6.275, -4.336, 0.8142), (6.243, -4.344, -0.5487), (6.265, -4.337, -1.048), (6.219, -5.077, 0.8117), (6.206, -5.157, -0.9539), (6.217, -5.155, 0.7211), (6.219, -4.486, 0.8134), (6.188, -5.163, -0.5514), (6.219, -5.154, 0.8115), (6.21, -5.155, -1.048), (6.26, -5.079, -0.9537), (6.273, -5.077, 0.7213), (5.568, -5.077, 0.8292), (6.275, -5.077, 0.8117), (5.795, -5.077, 0.8117), (6.243, -5.085, -0.5512), (6.265, -5.078, -1.048), (5.56, -5.157, -0.9364), (6.26, -4.489, -0.9521), (5.787, -5.157, -0.9539), (6.26, -5.157, -0.9539), (5.566, -5.155, 0.7387), (6.273, -4.487, 0.723), (6.273, -5.155, 0.7211), (5.793, -5.155, 0.7211), (5.54, -5.162, -0.5339), (5.565, -5.155, -1.048), (5.568, -5.154, 0.829), (6.275, -4.486, 0.8134), (6.243, -4.495, -0.5495), (6.265, -4.488, -1.048), (5.766, -5.163, -0.5514), (6.243, -5.163, -0.5514), (6.275, -5.154, 0.8115), (5.795, -5.154, 0.8115), (5.792, -5.155, -1.048), (6.265, -5.155, -1.048), (5.515, -4.448, -0.5294), (5.539, -4.441, 0.8335), (5.536, -4.442, -1.025), (5.539, -4.997, 0.8316), (5.536, -4.998, -1.027), (5.515, -5.004, -0.5313), (5.537, -4.441, 0.7431), (5.537, -4.997, 0.7412), (5.533, -4.443, -0.9319), (5.533, -4.999, -0.9338), (5.539, -4.933, 0.8318), (5.536, -4.934, -1.027), (6.146, -4.313, -1.044), (5.752, -4.313, -1.044), (6.128, -4.319, -0.5486), (5.731, -4.319, -0.5486), (5.755, -4.312, 0.8143), (6.155, -4.312, 0.8143), (5.753, -4.312, 0.724), (6.153, -4.312, 0.724), (6.143, -4.314, -0.9511), (5.749, -4.314, -0.9511), (6.101, -4.313, -1.044), (6.109, -4.312, 0.8143), (6.146, -4.243, -1.044), (5.752, -4.243, -1.044), (6.128, -4.249, -0.5483), (5.731, -4.249, -0.5483), (5.755, -4.242, 0.8145), (6.155, -4.242, 0.8145), (5.753, -4.243, 0.7242), (6.153, -4.243, 0.7242), (6.143, -4.244, -0.9509), (5.749, -4.244, -0.9509), (6.101, -4.243, -1.044), (6.109, -4.242, 0.8145), (5.601, -4.426, 0.822), (0.0, -4.523, 1.068), (0.0, -4.524, -0.7956), (3.288, -4.538, 0.9952), (3.286, -4.54, -0.8632), (4.553, -4.538, 0.925), (4.551, -4.54, -0.9334), (1.903, -4.512, 1.056), (1.9, -4.513, -0.802), (5.566, -4.539, 0.8306), (5.564, -4.54, -1.048), (6.02, -4.552, 0.822), (6.219, -4.603, 0.813), (6.265, -4.605, -1.048), (6.273, -4.604, 0.7227), (6.275, -4.603, 0.813), (6.243, -4.612, -0.5499), (6.26, -4.606, -0.9524), (5.539, -4.539, 0.8331), (5.536, -4.54, -1.025), (5.836, 5.168, -1.752), (5.836, 5.698, -1.752), (5.794, 5.692, -0.5168), (5.899, 5.95, -6.494), (5.899, 5.336, -6.494), (6.022, 5.629, -10.31), (6.022, 6.294, -10.31), (5.971, 6.775, -12.07), (5.971, 5.882, -12.07), (5.971, 6.012, -12.07), (5.971, 6.66, -12.07), (5.973, 6.751, -12.02), (5.973, 5.87, -12.02), (5.971, 6.083, -12.07), (5.971, 6.557, -12.07), (5.818, 5.704, 0.8461), (5.818, 5.16, 0.8461), (5.815, 5.159, -1.012), (5.815, 5.694, -1.012), (5.815, 4.871, -1.013), (5.818, 4.872, 0.8451), (5.641, -4.364, 0.8223), (5.816, 5.703, 0.7558), (5.811, 5.694, -0.9193), (5.814, -4.792, 0.8207), (5.815, -4.342, -1.048), (5.818, -4.341, 0.8142), (5.87, -5.077, 0.8117), (5.866, -5.155, -1.048), (5.869, -5.155, 0.7211), (5.87, -5.154, 0.8115), (5.842, -5.163, -0.5514), (5.862, -5.157, -0.9539), (5.815, -4.313, -1.044), (5.818, -4.312, 0.8143), (5.815, -4.243, -1.044), (5.818, -4.242, 0.8145), (5.676, -4.449, 0.822), (5.958, -5.207, -5.442), (5.9, -4.299, -5.442), (6.402, -4.592, -5.442), (5.62, -4.519, -5.442), (6.402, -5.207, -5.442), (5.874, -5.207, -5.442), (6.402, -4.461, -5.442), (5.621, -5.207, -5.442), (6.402, -5.12, -5.442), (6.341, -5.207, -5.442), (6.402, -4.293, -5.442), (6.219, -4.299, -5.442), (5.83, -4.299, -5.442), (6.27, -4.299, -5.442), (5.62, -4.959, -5.442), (5.62, -5.031, -5.442), (5.62, -4.411, -5.442), (5.613, -4.292, -5.442), (5.842, -4.383, -8.132), (5.847, -4.476, -8.132), (5.847, -4.963, -8.132), (5.847, -4.906, -8.132), (6.357, -4.388, -8.132), (6.012, -4.388, -8.132), (6.317, -4.388, -8.132), (6.461, -4.384, -8.132), (6.413, -5.1, -8.132), (6.461, -5.033, -8.132), (5.848, -5.1, -8.132), (6.461, -4.516, -8.132), (6.046, -5.1, -8.132), (6.461, -5.1, -8.132), (5.847, -4.561, -8.132), (6.461, -4.618, -8.132), (6.067, -4.388, -8.132), (6.112, -5.1, -8.132), (6.24, -4.487, -12.07), (6.4, -5.1, -12.07), (6.355, -4.388, -12.07), (6.398, -4.782, -12.07), (6.201, -4.413, -12.07), (6.355, -4.963, -12.07), (6.749, -4.618, -12.07), (6.531, -4.599, -12.07), (6.135, -4.561, -12.07), (6.177, -4.462, -12.07), (6.552, -4.599, -12.07), (6.749, -5.1, -12.07), (6.335, -5.1, -12.07), (6.749, -4.516, -12.07), (6.136, -5.1, -12.07), (6.749, -5.033, -12.07), (6.701, -5.1, -12.07), (6.749, -4.384, -12.07), (6.605, -4.388, -12.07), (6.3, -4.388, -12.07), (6.645, -4.388, -12.07), (6.531, -4.782, -12.07), (6.531, -4.553, -12.07), (6.605, -4.963, -12.07), (6.135, -4.906, -12.07), (6.369, -4.782, -12.07), (6.552, -4.782, -12.07), (6.135, -4.963, -12.07), (6.135, -4.476, -12.07), (6.13, -4.383, -12.07), (6.552, -4.553, -12.07), (6.3, -4.963, -12.07), (6.645, -4.963, -12.07), (5.735, 5.795, 5.849), (5.74, 5.863, 5.849), (5.776, 5.896, 6.432), (5.77, 5.826, 6.432), (5.712, 5.477, 5.849), (5.708, 5.43, 5.849), (5.739, 5.457, 6.432), (5.744, 5.505, 6.432)], [], [(2, 37, 42, 15), (36, 1, 16, 43), (43, 16, 19, 44), (15, 42, 45, 20), (40, 11, 33, 52), (12, 41, 53, 34), (55, 3, 14, 60), (0, 54, 61, 17), (17, 61, 62, 18), (60, 14, 21, 63), (10, 58, 70, 32), (59, 13, 35, 71), (3, 73, 78, 14), (72, 2, 15, 79), (79, 15, 20, 80), (14, 78, 81, 21), (76, 12, 34, 88), (13, 77, 89, 35), (12, 76, 90, 41), (83, 23, 46, 91), (59, 92, 77, 13), (93, 64, 22, 82), (95, 0, 17, 101), (1, 94, 102, 16), (16, 102, 103, 19), (101, 17, 18, 104), (11, 99, 110, 33), (100, 10, 32, 111), (99, 11, 40, 112), (24, 106, 113, 47), (114, 58, 10, 100), (65, 115, 105, 25), (45, 120, 117, 20), (120, 46, 23, 117), (19, 119, 121, 44), (119, 24, 47, 121), (21, 116, 122, 63), (116, 22, 64, 122), (62, 123, 118, 18), (123, 65, 25, 118), (81, 124, 116, 21), (124, 82, 22, 116), (20, 117, 125, 80), (117, 23, 83, 125), (18, 118, 126, 104), (118, 25, 105, 126), (103, 127, 119, 19), (127, 106, 24, 119), (33, 129, 132, 52), (53, 133, 130, 34), (70, 134, 128, 32), (35, 131, 135, 71), (34, 130, 136, 88), (89, 137, 131, 35), (110, 138, 129, 33), (32, 128, 139, 111), (141, 27, 48, 144), (145, 49, 28, 142), (146, 66, 26, 140), (143, 29, 67, 147), (142, 28, 84, 148), (149, 85, 29, 143), (150, 107, 27, 141), (140, 26, 108, 151), (161, 141, 144, 164), (165, 145, 142, 162), (166, 146, 140, 160), (163, 143, 147, 167), (162, 142, 148, 168), (169, 149, 143, 163), (170, 150, 141, 161), (160, 140, 151, 171), (157, 174, 167, 147), (152, 172, 174, 157), (175, 156, 145, 165), (173, 153, 156, 175), (129, 177, 180, 132), (177, 161, 164, 180), (133, 181, 178, 130), (181, 165, 162, 178), (134, 182, 176, 128), (182, 166, 160, 176), (131, 179, 183, 135), (179, 163, 167, 183), (130, 178, 184, 136), (178, 162, 168, 184), (137, 185, 179, 131), (185, 169, 163, 179), (138, 186, 177, 129), (186, 170, 161, 177), (128, 176, 187, 139), (176, 160, 171, 187), (174, 190, 183, 167), (190, 158, 135, 183), (172, 188, 190, 174), (188, 154, 158, 190), (159, 191, 181, 133), (191, 175, 165, 181), (155, 189, 191, 159), (189, 173, 175, 191), (37, 193, 197, 42), (192, 36, 43, 198), (198, 43, 44, 199), (42, 197, 200, 45), (195, 40, 52, 207), (41, 196, 208, 53), (90, 209, 196, 41), (46, 201, 210, 91), (40, 195, 211, 112), (113, 212, 202, 47), (213, 120, 45, 200), (201, 46, 120, 213), (121, 214, 199, 44), (47, 202, 214, 121), (132, 215, 207, 52), (216, 133, 53, 208), (48, 203, 217, 144), (204, 49, 145, 218), (156, 221, 218, 145), (153, 219, 221, 156), (222, 159, 133, 216), (220, 155, 159, 222), (144, 217, 223, 164), (180, 224, 215, 132), (164, 223, 224, 180), (193, 226, 230, 197), (226, 55, 60, 230), (54, 225, 231, 61), (225, 192, 198, 231), (61, 231, 232, 62), (231, 198, 199, 232), (197, 230, 233, 200), (230, 60, 63, 233), (58, 228, 240, 70), (228, 195, 207, 240), (196, 229, 241, 208), (229, 59, 71, 241), (209, 242, 229, 196), (242, 92, 59, 229), (201, 234, 243, 210), (234, 64, 93, 243), (195, 228, 244, 211), (228, 58, 114, 244), (212, 245, 235, 202), (245, 115, 65, 235), (122, 246, 233, 63), (246, 213, 200, 233), (64, 234, 246, 122), (234, 201, 213, 246), (214, 247, 232, 199), (247, 123, 62, 232), (202, 235, 247, 214), (235, 65, 123, 247), (215, 248, 240, 207), (248, 134, 70, 240), (135, 249, 241, 71), (249, 216, 208, 241), (203, 236, 250, 217), (236, 66, 146, 250), (67, 237, 251, 147), (237, 204, 218, 251), (221, 254, 251, 218), (254, 157, 147, 251), (219, 252, 254, 221), (252, 152, 157, 254), (158, 255, 249, 135), (255, 222, 216, 249), (154, 253, 255, 158), (253, 220, 222, 255), (217, 250, 256, 223), (250, 146, 166, 256), (224, 257, 248, 215), (257, 182, 134, 248), (223, 256, 257, 224), (256, 166, 182, 257), (265, 269, 270, 274), (268, 264, 275, 271), (267, 263, 276, 272), (263, 265, 274, 276), (262, 266, 273, 277), (264, 262, 277, 275), (261, 268, 271, 278), (266, 260, 279, 273), (259, 261, 278, 280), (269, 259, 280, 270), (260, 258, 281, 279), (258, 267, 272, 281), (154, 282, 283, 253), (282, 267, 258, 283), (253, 283, 284, 220), (283, 258, 260, 284), (252, 285, 286, 152), (285, 259, 269, 286), (219, 287, 285, 252), (287, 261, 259, 285), (220, 284, 288, 155), (284, 260, 266, 288), (153, 289, 287, 219), (289, 268, 261, 287), (189, 290, 291, 173), (290, 262, 264, 291), (155, 288, 290, 189), (288, 266, 262, 290), (172, 292, 293, 188), (292, 265, 263, 293), (188, 293, 282, 154), (293, 263, 267, 282), (173, 291, 289, 153), (291, 264, 268, 289), (152, 286, 292, 172), (286, 269, 265, 292), (27, 321, 376, 48), (321, 320, 377, 376), (320, 319, 378, 377), (319, 318, 379, 378), (318, 317, 380, 379), (317, 316, 381, 380), (316, 315, 382, 381), (315, 314, 383, 382), (314, 313, 384, 383), (313, 312, 385, 384), (312, 311, 386, 385), (311, 310, 387, 386), (310, 309, 388, 387), (309, 308, 389, 388), (308, 8, 50, 389), (49, 485, 390, 28), (485, 486, 391, 390), (486, 487, 392, 391), (487, 488, 393, 392), (488, 489, 394, 393), (489, 490, 395, 394), (490, 491, 396, 395), (491, 492, 397, 396), (492, 661, 398, 397), (661, 493, 399, 398), (493, 494, 400, 399), (494, 495, 401, 400), (495, 496, 402, 401), (496, 497, 403, 402), (497, 51, 31, 403), (66, 471, 307, 26), (471, 472, 306, 307), (472, 473, 305, 306), (473, 474, 304, 305), (474, 475, 303, 304), (475, 476, 302, 303), (476, 477, 301, 302), (477, 478, 300, 301), (478, 479, 299, 300), (479, 480, 298, 299), (480, 481, 297, 298), (481, 482, 296, 297), (482, 483, 295, 296), (483, 484, 294, 295), (484, 69, 9, 294), (29, 498, 364, 67), (498, 499, 365, 364), (499, 500, 366, 365), (500, 501, 367, 366), (501, 502, 368, 367), (502, 503, 369, 368), (503, 504, 370, 369), (504, 505, 658, 370), (505, 506, 657, 658), (506, 507, 371, 657), (507, 508, 372, 371), (508, 509, 373, 372), (509, 510, 374, 373), (510, 511, 375, 374), (511, 30, 68, 375), (28, 390, 350, 84), (390, 391, 351, 350), (391, 392, 352, 351), (392, 393, 353, 352), (393, 394, 354, 353), (394, 395, 355, 354), (395, 396, 356, 355), (396, 397, 357, 356), (397, 398, 358, 357), (398, 399, 359, 358), (399, 400, 360, 359), (400, 401, 361, 360), (401, 402, 362, 361), (402, 403, 363, 362), (403, 31, 86, 363), (85, 404, 498, 29), (404, 405, 499, 498), (405, 406, 500, 499), (406, 407, 501, 500), (407, 408, 502, 501), (408, 409, 503, 502), (409, 410, 504, 503), (410, 411, 505, 504), (411, 412, 506, 505), (412, 413, 507, 506), (413, 414, 508, 507), (414, 415, 509, 508), (415, 416, 510, 509), (416, 417, 511, 510), (417, 87, 30, 511), (107, 336, 321, 27), (336, 337, 320, 321), (337, 338, 319, 320), (338, 339, 318, 319), (339, 340, 317, 318), (340, 341, 316, 317), (341, 342, 315, 316), (342, 343, 314, 315), (343, 344, 313, 314), (344, 345, 312, 313), (345, 346, 311, 312), (346, 347, 310, 311), (347, 348, 309, 310), (348, 349, 308, 309), (349, 109, 8, 308), (26, 307, 335, 108), (307, 306, 334, 335), (306, 305, 333, 334), (305, 304, 332, 333), (304, 303, 331, 332), (303, 302, 330, 331), (302, 301, 329, 330), (301, 300, 328, 329), (300, 299, 327, 328), (299, 298, 326, 327), (298, 297, 325, 326), (297, 296, 324, 325), (296, 295, 323, 324), (295, 294, 322, 323), (294, 9, 98, 322), (48, 376, 457, 203), (376, 377, 458, 457), (377, 378, 459, 458), (378, 379, 460, 459), (379, 380, 461, 460), (380, 381, 462, 461), (381, 382, 463, 462), (382, 383, 464, 463), (383, 384, 465, 464), (384, 385, 466, 465), (385, 386, 467, 466), (386, 387, 468, 467), (387, 388, 469, 468), (388, 389, 470, 469), (389, 50, 206, 470), (444, 445, 486, 485), (446, 447, 488, 487), (448, 449, 490, 489), (450, 451, 492, 491), (660, 452, 493, 661), (453, 454, 495, 494), (455, 456, 497, 496), (456, 205, 51, 497), (236, 430, 471, 66), (430, 431, 472, 471), (431, 432, 473, 472), (432, 433, 474, 473), (433, 434, 475, 474), (434, 435, 476, 475), (435, 436, 477, 476), (436, 437, 478, 477), (437, 438, 479, 478), (438, 439, 480, 479), (439, 440, 481, 480), (440, 441, 482, 481), (441, 442, 483, 482), (442, 443, 484, 483), (443, 239, 69, 484), (203, 457, 430, 236), (457, 458, 431, 430), (458, 459, 432, 431), (459, 460, 433, 432), (460, 461, 434, 433), (461, 462, 435, 434), (462, 463, 436, 435), (463, 464, 437, 436), (464, 465, 438, 437), (465, 466, 439, 438), (466, 467, 440, 439), (467, 468, 441, 440), (468, 469, 442, 441), (469, 470, 443, 442), (470, 206, 239, 443), (418, 419, 445, 444), (420, 421, 447, 446), (422, 423, 449, 448), (424, 659, 451, 450), (656, 425, 452, 660), (426, 427, 454, 453), (428, 429, 456, 455), (429, 238, 205, 456), (364, 365, 419, 418), (366, 367, 421, 420), (368, 369, 423, 422), (370, 658, 659, 424), (657, 371, 425, 656), (372, 373, 427, 426), (374, 375, 429, 428), (375, 68, 238, 429), (519, 517, 522, 520), (517, 516, 523, 522), (516, 518, 521, 523), (518, 515, 524, 521), (512, 519, 520, 527), (513, 512, 527, 526), (514, 513, 526, 525), (515, 514, 525, 524), (418, 528, 529, 364), (444, 530, 528, 418), (485, 531, 530, 444), (49, 532, 531, 485), (364, 529, 533, 67), (67, 533, 534, 237), (237, 534, 535, 204), (204, 535, 532, 49), (528, 536, 537, 529), (536, 514, 515, 537), (530, 538, 536, 528), (538, 513, 514, 536), (531, 539, 538, 530), (539, 512, 513, 538), (532, 540, 539, 531), (540, 519, 512, 539), (529, 537, 541, 533), (537, 515, 518, 541), (533, 541, 542, 534), (541, 518, 516, 542), (534, 542, 543, 535), (542, 516, 517, 543), (535, 543, 540, 532), (543, 517, 519, 540), (420, 552, 553, 366), (365, 554, 555, 419), (446, 556, 552, 420), (419, 555, 557, 445), (487, 558, 556, 446), (445, 557, 559, 486), (486, 559, 558, 487), (366, 553, 554, 365), (552, 561, 563, 553), (561, 560, 562, 563), (560, 548, 550, 562), (554, 565, 567, 555), (565, 564, 566, 567), (564, 551, 549, 566), (556, 569, 561, 552), (569, 568, 560, 561), (568, 546, 548, 560), (555, 567, 570, 557), (567, 566, 571, 570), (566, 549, 547, 571), (558, 573, 569, 556), (573, 572, 568, 569), (572, 544, 546, 568), (557, 570, 574, 559), (570, 571, 575, 574), (571, 547, 545, 575), (559, 574, 573, 558), (574, 575, 572, 573), (575, 545, 544, 572), (553, 563, 565, 554), (563, 562, 564, 565), (562, 550, 551, 564), (422, 584, 585, 368), (367, 586, 587, 421), (448, 588, 584, 422), (421, 587, 589, 447), (489, 590, 588, 448), (447, 589, 591, 488), (488, 591, 590, 489), (368, 585, 586, 367), (584, 592, 595, 585), (592, 593, 596, 595), (593, 594, 597, 596), (594, 580, 582, 597), (586, 598, 601, 587), (598, 599, 602, 601), (599, 600, 603, 602), (600, 583, 581, 603), (588, 604, 592, 584), (604, 605, 593, 592), (605, 606, 594, 593), (606, 578, 580, 594), (587, 601, 607, 589), (601, 602, 608, 607), (602, 603, 609, 608), (603, 581, 579, 609), (590, 610, 604, 588), (610, 611, 605, 604), (611, 612, 606, 605), (612, 576, 578, 606), (589, 607, 613, 591), (607, 608, 614, 613), (608, 609, 615, 614), (609, 579, 577, 615), (591, 613, 610, 590), (613, 614, 611, 610), (614, 615, 612, 611), (615, 577, 576, 612), (585, 595, 598, 586), (595, 596, 599, 598), (596, 597, 600, 599), (597, 582, 583, 600), (424, 624, 625, 370), (369, 626, 627, 423), (450, 628, 624, 424), (423, 627, 629, 449), (491, 630, 628, 450), (449, 629, 631, 490), (490, 631, 630, 491), (370, 625, 626, 369), (624, 634, 637, 625), (634, 633, 636, 637), (633, 632, 635, 636), (632, 620, 622, 635), (626, 640, 643, 627), (640, 639, 642, 643), (639, 638, 641, 642), (638, 623, 621, 641), (628, 646, 634, 624), (646, 645, 633, 634), (645, 644, 632, 633), (644, 618, 620, 632), (627, 643, 649, 629), (643, 642, 648, 649), (642, 641, 647, 648), (641, 621, 619, 647), (630, 652, 646, 628), (652, 651, 645, 646), (651, 650, 644, 645), (650, 616, 618, 644), (629, 649, 655, 631), (649, 648, 654, 655), (648, 647, 653, 654), (647, 619, 617, 653), (631, 655, 652, 630), (655, 654, 651, 652), (654, 653, 650, 651), (653, 617, 616, 650), (625, 637, 640, 626), (637, 636, 639, 640), (636, 635, 638, 639), (635, 622, 623, 638), (426, 670, 671, 372), (371, 672, 673, 425), (453, 674, 670, 426), (425, 673, 675, 452), (494, 676, 674, 453), (452, 675, 677, 493), (493, 677, 676, 494), (372, 671, 672, 371), (428, 686, 687, 374), (373, 688, 689, 427), (455, 690, 686, 428), (427, 689, 691, 454), (496, 692, 690, 455), (454, 691, 693, 495), (495, 693, 692, 496), (374, 687, 688, 373), (704, 703, 706, 707), (703, 702, 705, 706), (702, 694, 695, 705), (710, 709, 712, 713), (709, 708, 711, 712), (708, 696, 697, 711), (716, 715, 703, 704), (715, 714, 702, 703), (714, 698, 694, 702), (713, 712, 718, 719), (712, 711, 717, 718), (711, 697, 699, 717), (722, 721, 715, 716), (721, 720, 714, 715), (720, 700, 698, 714), (719, 718, 724, 725), (718, 717, 723, 724), (717, 699, 701, 723), (725, 724, 721, 722), (724, 723, 720, 721), (723, 701, 700, 720), (707, 706, 709, 710), (706, 705, 708, 709), (705, 695, 696, 708), (670, 728, 731, 671), (728, 727, 730, 731), (727, 726, 729, 730), (726, 666, 668, 729), (672, 734, 737, 673), (734, 733, 736, 737), (733, 732, 735, 736), (732, 669, 667, 735), (674, 740, 728, 670), (740, 739, 727, 728), (739, 738, 726, 727), (738, 664, 666, 726), (673, 737, 743, 675), (737, 736, 742, 743), (736, 735, 741, 742), (735, 667, 665, 741), (676, 746, 740, 674), (746, 745, 739, 740), (745, 744, 738, 739), (744, 662, 664, 738), (675, 743, 749, 677), (743, 742, 748, 749), (742, 741, 747, 748), (741, 665, 663, 747), (677, 749, 746, 676), (749, 748, 745, 746), (748, 747, 744, 745), (747, 663, 662, 744), (671, 731, 734, 672), (731, 730, 733, 734), (730, 729, 732, 733), (729, 668, 669, 732), (686, 752, 755, 687), (752, 751, 754, 755), (751, 750, 753, 754), (750, 682, 684, 753), (688, 758, 761, 689), (758, 757, 760, 761), (757, 756, 759, 760), (756, 685, 683, 759), (690, 764, 752, 686), (764, 763, 751, 752), (763, 762, 750, 751), (762, 680, 682, 750), (689, 761, 767, 691), (761, 760, 766, 767), (760, 759, 765, 766), (759, 683, 681, 765), (692, 770, 764, 690), (770, 769, 763, 764), (769, 768, 762, 763), (768, 678, 680, 762), (691, 767, 773, 693), (767, 766, 772, 773), (766, 765, 771, 772), (765, 681, 679, 771), (693, 773, 770, 692), (773, 772, 769, 770), (772, 771, 768, 769), (771, 679, 678, 768), (687, 755, 758, 688), (755, 754, 757, 758), (754, 753, 756, 757), (753, 684, 685, 756), (51, 776, 775, 31), (8, 788, 787, 50), (30, 774, 786, 68), (69, 777, 789, 9), (87, 778, 774, 30), (31, 775, 785, 86), (9, 789, 784, 98), (109, 783, 788, 8), (205, 779, 776, 51), (50, 787, 780, 206), (238, 781, 779, 205), (68, 786, 781, 238), (239, 782, 777, 69), (206, 780, 782, 239), (790, 1, 36, 794), (795, 37, 2, 792), (0, 791, 796, 54), (793, 3, 55, 797), (792, 2, 72, 798), (3, 793, 799, 73), (800, 94, 1, 790), (791, 0, 95, 801), (794, 36, 192, 802), (803, 193, 37, 795), (804, 225, 54, 796), (802, 192, 225, 804), (805, 226, 193, 803), (797, 55, 226, 805), (805, 816, 817, 797), (803, 818, 816, 805), (795, 819, 818, 803), (786, 822, 823, 781), (781, 823, 824, 779), (779, 824, 825, 776), (816, 828, 831, 817), (828, 827, 830, 831), (827, 826, 829, 830), (826, 806, 808, 829), (818, 834, 828, 816), (834, 833, 827, 828), (833, 832, 826, 827), (832, 807, 806, 826), (819, 837, 834, 818), (837, 836, 833, 834), (836, 835, 832, 833), (835, 809, 807, 832), (822, 846, 849, 823), (846, 845, 848, 849), (845, 844, 847, 848), (844, 810, 811, 847), (823, 849, 852, 824), (849, 848, 851, 852), (848, 847, 850, 851), (847, 811, 812, 850), (824, 852, 855, 825), (852, 851, 854, 855), (851, 850, 853, 854), (850, 812, 813, 853), (776, 897, 896, 775), (897, 39, 6, 896), (788, 907, 906, 787), (907, 5, 38, 906), (774, 895, 905, 786), (895, 7, 57, 905), (777, 898, 908, 789), (898, 56, 4, 908), (778, 899, 895, 774), (899, 75, 7, 895), (775, 896, 904, 785), (896, 6, 74, 904), (789, 908, 903, 784), (908, 4, 97, 903), (783, 902, 907, 788), (902, 96, 5, 907), (787, 906, 900, 780), (906, 38, 194, 900), (782, 901, 898, 777), (901, 227, 56, 898), (780, 900, 901, 782), (900, 194, 227, 901), (820, 911, 905, 57), (911, 822, 786, 905), (825, 912, 897, 776), (912, 821, 39, 897), (840, 913, 911, 820), (913, 846, 822, 911), (839, 914, 913, 840), (914, 845, 846, 913), (838, 915, 914, 839), (915, 844, 845, 914), (814, 909, 915, 838), (909, 810, 844, 915), (855, 916, 912, 825), (916, 843, 821, 912), (854, 917, 916, 855), (917, 842, 843, 916), (853, 918, 917, 854), (918, 841, 842, 917), (813, 910, 918, 853), (910, 815, 841, 918), (859, 919, 904, 74), (919, 860, 785, 904), (861, 920, 902, 783), (920, 858, 96, 902), (871, 924, 926, 877), (924, 872, 878, 926), (874, 925, 927, 880), (925, 876, 882, 927), (883, 928, 924, 871), (928, 884, 872, 924), (866, 922, 928, 883), (922, 865, 884, 928), (886, 929, 925, 874), (929, 888, 876, 925), (869, 923, 929, 886), (923, 868, 888, 929), (889, 930, 921, 863), (930, 890, 864, 921), (5, 932, 936, 38), (932, 790, 794, 936), (39, 937, 934, 6), (937, 795, 792, 934), (791, 933, 938, 796), (933, 4, 56, 938), (7, 935, 939, 57), (935, 793, 797, 939), (6, 934, 940, 74), (934, 792, 798, 940), (793, 935, 941, 799), (935, 7, 75, 941), (96, 942, 932, 5), (942, 800, 790, 932), (801, 943, 933, 791), (943, 97, 4, 933), (38, 936, 944, 194), (936, 794, 802, 944), (227, 945, 938, 56), (945, 804, 796, 938), (194, 944, 945, 227), (944, 802, 804, 945), (817, 948, 939, 797), (948, 820, 57, 939), (821, 949, 937, 39), (949, 819, 795, 937), (831, 950, 948, 817), (950, 840, 820, 948), (830, 951, 950, 831), (951, 839, 840, 950), (829, 952, 951, 830), (952, 838, 839, 951), (808, 946, 952, 829), (946, 814, 838, 952), (843, 953, 949, 821), (953, 837, 819, 949), (842, 954, 953, 843), (954, 836, 837, 953), (841, 955, 954, 842), (955, 835, 836, 954), (815, 947, 955, 841), (947, 809, 835, 955), (858, 956, 942, 96), (956, 856, 800, 942), (857, 957, 940, 798), (957, 859, 74, 940), (873, 961, 963, 879), (961, 871, 877, 963), (876, 962, 964, 882), (962, 875, 881, 964), (885, 965, 961, 873), (965, 883, 871, 961), (867, 959, 965, 885), (959, 866, 883, 965), (888, 966, 962, 876), (966, 887, 875, 962), (868, 960, 966, 888), (960, 870, 887, 966), (891, 967, 958, 862), (967, 889, 863, 958), (972, 874, 880, 974), (875, 973, 975, 881), (976, 886, 874, 972), (970, 869, 886, 976), (887, 977, 973, 875), (870, 971, 977, 887), (981, 95, 101, 985), (94, 980, 986, 102), (102, 986, 987, 103), (985, 101, 104, 988), (99, 983, 994, 110), (983, 76, 88, 994), (77, 984, 995, 89), (984, 100, 111, 995), (76, 983, 996, 90), (983, 99, 112, 996), (106, 990, 997, 113), (92, 998, 984, 77), (998, 114, 100, 984), (115, 999, 989, 105), (126, 1000, 988, 104), (105, 989, 1000, 126), (1001, 127, 103, 987), (990, 106, 127, 1001), (136, 1002, 994, 88), (1002, 138, 110, 994), (139, 1003, 995, 111), (1003, 137, 89, 995), (84, 991, 1004, 148), (991, 107, 150, 1004), (108, 992, 1005, 151), (992, 85, 149, 1005), (148, 1004, 1006, 168), (1004, 150, 170, 1006), (151, 1005, 1007, 171), (1005, 149, 169, 1007), (184, 1008, 1002, 136), (1008, 186, 138, 1002), (168, 1006, 1008, 184), (1006, 170, 186, 1008), (187, 1009, 1003, 139), (1009, 185, 137, 1003), (171, 1007, 1009, 187), (1007, 169, 185, 1009), (211, 1010, 996, 112), (1010, 209, 90, 996), (1011, 212, 113, 997), (244, 1012, 1010, 211), (1012, 242, 209, 1010), (114, 998, 1012, 244), (998, 92, 242, 1012), (1013, 245, 212, 1011), (999, 115, 245, 1013), (350, 1015, 991, 84), (1015, 336, 107, 991), (351, 1016, 1015, 350), (1016, 337, 336, 1015), (352, 1017, 1016, 351), (1017, 338, 337, 1016), (353, 1018, 1017, 352), (1018, 339, 338, 1017), (354, 1019, 1018, 353), (1019, 340, 339, 1018), (355, 1020, 1019, 354), (1020, 341, 340, 1019), (356, 1021, 1020, 355), (1021, 342, 341, 1020), (357, 1022, 1021, 356), (1022, 343, 342, 1021), (358, 1023, 1022, 357), (1023, 344, 343, 1022), (359, 1024, 1023, 358), (1024, 345, 344, 1023), (360, 1025, 1024, 359), (1025, 346, 345, 1024), (361, 1026, 1025, 360), (1026, 347, 346, 1025), (362, 1027, 1026, 361), (1027, 348, 347, 1026), (363, 1028, 1027, 362), (1028, 349, 348, 1027), (86, 993, 1028, 363), (993, 109, 349, 1028), (335, 1029, 992, 108), (1029, 404, 85, 992), (334, 1030, 1029, 335), (1030, 405, 404, 1029), (333, 1031, 1030, 334), (1031, 406, 405, 1030), (332, 1032, 1031, 333), (1032, 407, 406, 1031), (331, 1033, 1032, 332), (1033, 408, 407, 1032), (330, 1034, 1033, 331), (1034, 409, 408, 1033), (329, 1035, 1034, 330), (1035, 410, 409, 1034), (328, 1036, 1035, 329), (1036, 411, 410, 1035), (327, 1037, 1036, 328), (1037, 412, 411, 1036), (326, 1038, 1037, 327), (1038, 413, 412, 1037), (325, 1039, 1038, 326), (1039, 414, 413, 1038), (324, 1040, 1039, 325), (1040, 415, 414, 1039), (323, 1041, 1040, 324), (1041, 416, 415, 1040), (322, 1042, 1041, 323), (1042, 417, 416, 1041), (98, 1014, 1042, 322), (1014, 87, 417, 1042), (784, 1043, 1014, 98), (1044, 783, 109, 993), (980, 94, 800, 1045), (1046, 801, 95, 981), (856, 1047, 1045, 800), (1048, 861, 783, 1044), (903, 1050, 1043, 784), (97, 982, 1050, 903), (1051, 943, 801, 1046), (982, 97, 943, 1051), (921, 1059, 1056, 863), (864, 1057, 1059, 921), (958, 1062, 1054, 862), (863, 1056, 1062, 958), (1058, 1064, 1065, 1068), (1053, 1061, 1066, 1070), (1061, 1055, 1069, 1066), (1055, 1060, 1067, 1069), (1060, 1058, 1068, 1067), (1064, 1049, 1074, 1065), (969, 978, 1080, 1082), (978, 892, 1095, 1080), (894, 968, 1085, 1093), (968, 893, 1094, 1085), (931, 894, 1093, 1089), (892, 931, 1089, 1095), (1095, 1089, 1092, 1102), (1089, 1093, 1099, 1092), (1093, 1085, 1087, 1099), (1085, 1094, 1103, 1087), (1080, 1095, 1102, 1082), (1091, 1079, 1081, 1101), (1100, 1083, 1079, 1091), (1088, 1078, 1083, 1100), (1104, 1084, 1078, 1088), (1073, 1091, 1101, 1076), (1075, 1100, 1091, 1073), (1072, 1088, 1100, 1075), (1077, 1104, 1088, 1072), (1076, 1101, 1081, 1071), (1090, 1067, 1068, 1096), (1097, 1069, 1067, 1090), (1086, 1066, 1069, 1097), (1098, 1070, 1066, 1086), (1096, 1068, 1065, 1074), (926, 1111, 1105, 877), (1111, 930, 889, 1105), (878, 1106, 1111, 926), (1106, 890, 930, 1111), (927, 1112, 1108, 880), (1112, 931, 892, 1108), (882, 1110, 1112, 927), (1110, 894, 931, 1112), (963, 1113, 1107, 879), (1113, 967, 891, 1107), (877, 1105, 1113, 963), (1105, 889, 967, 1113), (964, 1114, 1110, 882), (1114, 968, 894, 1110), (881, 1109, 1114, 964), (1109, 893, 968, 1114), (880, 1108, 1115, 974), (1108, 892, 978, 1115), (975, 1116, 1109, 881), (1116, 979, 893, 1109), (1059, 1123, 1120, 1056), (1057, 1121, 1123, 1059), (1060, 1124, 1122, 1058), (1055, 1119, 1124, 1060), (1061, 1125, 1119, 1055), (1053, 1117, 1125, 1061), (1062, 1126, 1118, 1054), (1056, 1120, 1126, 1062), (1063, 1127, 1117, 1053), (1058, 1122, 1128, 1064), (1123, 1135, 1132, 1120), (1135, 919, 859, 1132), (1121, 1133, 1135, 1123), (1133, 860, 919, 1135), (1124, 1136, 1134, 1122), (1136, 920, 861, 1134), (1119, 1131, 1136, 1124), (1131, 858, 920, 1136), (1125, 1137, 1131, 1119), (1137, 956, 858, 1131), (1117, 1129, 1137, 1125), (1129, 856, 956, 1137), (1126, 1138, 1130, 1118), (1138, 957, 857, 1130), (1120, 1132, 1138, 1126), (1132, 859, 957, 1138), (1127, 1139, 1129, 1117), (1139, 1047, 856, 1129), (1122, 1134, 1140, 1128), (1134, 861, 1048, 1140), (872, 1144, 1146, 878), (1144, 972, 974, 1146), (973, 1145, 1147, 975), (1145, 873, 879, 1147), (884, 1148, 1144, 872), (1148, 976, 972, 1144), (865, 1142, 1148, 884), (1142, 970, 976, 1148), (977, 1149, 1145, 973), (1149, 885, 873, 1145), (971, 1143, 1149, 977), (1143, 867, 885, 1149), (890, 1150, 1141, 864), (1150, 978, 969, 1141), (1049, 1152, 1153, 1074), (1152, 1052, 1071, 1153), (1079, 1155, 1156, 1081), (1155, 1090, 1096, 1156), (1083, 1157, 1155, 1079), (1157, 1097, 1090, 1155), (1078, 1158, 1157, 1083), (1158, 1086, 1097, 1157), (1084, 1154, 1158, 1078), (1154, 1098, 1086, 1158), (1081, 1156, 1153, 1071), (1156, 1096, 1074, 1153), (1115, 1159, 1146, 974), (1159, 1106, 878, 1146), (978, 1150, 1159, 1115), (1150, 890, 1106, 1159), (1107, 1160, 1147, 879), (1160, 1116, 975, 1147), (891, 1151, 1160, 1107), (1151, 979, 1116, 1160), (73, 1162, 1164, 78), (1162, 981, 985, 1164), (980, 1161, 1165, 986), (1161, 72, 79, 1165), (986, 1165, 1166, 987), (1165, 79, 80, 1166), (78, 1164, 1167, 81), (1164, 985, 988, 1167), (990, 1169, 1170, 997), (1169, 83, 91, 1170), (999, 1171, 1168, 989), (1171, 93, 82, 1168), (1000, 1172, 1167, 988), (1172, 124, 81, 1167), (989, 1168, 1172, 1000), (1168, 82, 124, 1172), (125, 1173, 1166, 80), (1173, 1001, 987, 1166), (83, 1169, 1173, 125), (1169, 990, 1001, 1173), (210, 1174, 1170, 91), (1174, 1011, 997, 1170), (243, 1175, 1174, 210), (1175, 1013, 1011, 1174), (93, 1171, 1175, 243), (1171, 999, 1013, 1175), (1176, 87, 1014), (1043, 1176, 1014), (1176, 778, 87), (1177, 993, 86), (785, 1177, 86), (1177, 1044, 993), (72, 1161, 1178, 798), (1161, 980, 1045, 1178), (799, 1179, 1162, 73), (1179, 1046, 981, 1162), (1047, 1180, 1178, 1045), (1180, 857, 798, 1178), (860, 1181, 1177, 785), (1181, 1048, 1044, 1177), (1050, 1183, 1176, 1043), (1183, 899, 778, 1176), (982, 1163, 1183, 1050), (1163, 75, 899, 1183), (941, 1184, 1179, 799), (1184, 1051, 1046, 1179), (75, 1163, 1184, 941), (1163, 982, 1051, 1184), (1064, 1187, 1182, 1049), (1187, 1057, 864, 1182), (1052, 1185, 1188, 1071), (1185, 969, 1082, 1188), (1092, 1190, 1191, 1102), (1190, 1073, 1076, 1191), (1099, 1192, 1190, 1092), (1192, 1075, 1073, 1190), (1087, 1193, 1192, 1099), (1193, 1072, 1075, 1192), (1103, 1189, 1193, 1087), (1189, 1077, 1072, 1193), (1102, 1191, 1188, 1082), (1191, 1076, 1071, 1188), (1118, 1194, 1186, 1054), (1194, 1127, 1063, 1186), (1128, 1195, 1187, 1064), (1195, 1121, 1057, 1187), (1130, 1196, 1194, 1118), (1196, 1139, 1127, 1194), (857, 1180, 1196, 1130), (1180, 1047, 1139, 1196), (1140, 1197, 1195, 1128), (1197, 1133, 1121, 1195), (1048, 1181, 1197, 1140), (1181, 860, 1133, 1197), (1152, 1198, 1185, 1052), (1198, 1141, 969, 1185), (1049, 1182, 1198, 1152), (1182, 864, 1141, 1198), (1189, 1103, 1204, 1199), (1077, 1189, 1199, 1208), (1186, 1063, 1210, 1200), (1054, 1186, 1200, 1211), (1098, 1154, 1201, 1205), (1154, 1084, 1207, 1201), (979, 1151, 1202, 1213), (1151, 891, 1215, 1202), (1103, 1094, 1206, 1204), (1094, 893, 1214, 1206), (1084, 1104, 1203, 1207), (1104, 1077, 1208, 1203), (1070, 1098, 1205, 1209), (1053, 1070, 1209, 1212), (1063, 1053, 1212, 1210), (862, 1054, 1211, 1216), (893, 979, 1213, 1214), (891, 862, 1216, 1215), (1215, 1216, 1217, 1218), (1214, 1213, 1220, 1219), (1216, 1211, 1222, 1217), (1210, 1212, 1221, 1223), (1212, 1209, 1224, 1221), (1209, 1205, 1228, 1224), (1203, 1208, 1225, 1230), (1207, 1203, 1230, 1226), (1206, 1214, 1219, 1227), (1204, 1206, 1227, 1229), (1202, 1215, 1218, 1231), (1213, 1202, 1231, 1220), (1201, 1207, 1226, 1232), (1205, 1201, 1232, 1228), (1211, 1200, 1233, 1222), (1200, 1210, 1223, 1233), (1208, 1199, 1234, 1225), (1199, 1204, 1229, 1234), (1234, 1229, 1247, 1236), (1225, 1234, 1236, 1251), (1233, 1223, 1253, 1237), (1222, 1233, 1237, 1254), (1228, 1232, 1241, 1248), (1232, 1226, 1250, 1241), (1220, 1231, 1243, 1259), (1231, 1218, 1263, 1243), (1229, 1227, 1249, 1247), (1227, 1219, 1262, 1249), (1226, 1230, 1246, 1250), (1230, 1225, 1251, 1246), (1224, 1228, 1248, 1252), (1221, 1224, 1252, 1255), (1223, 1221, 1255, 1253), (1217, 1222, 1254, 1264), (1219, 1220, 1259, 1262), (1218, 1217, 1264, 1263), (1262, 1259, 1260, 1266), (1267, 1258, 1256, 1261), (1257, 1253, 1255, 1265), (1265, 1255, 1252, 1248), (1258, 1267, 1246, 1251), (1267, 1261, 1250, 1246), (1262, 1266, 1247, 1249), (1259, 1243, 1244, 1260), (1243, 1263, 1264, 1244), (1256, 1242, 1245, 1261), (1242, 1257, 1265, 1245), (1261, 1245, 1241, 1250), (1245, 1265, 1248, 1241), (1258, 1240, 1238, 1256), (1240, 1266, 1260, 1238), (1254, 1237, 1239, 1264), (1237, 1253, 1257, 1239), (1266, 1240, 1236, 1247), (1240, 1258, 1251, 1236), (1244, 1235, 1238, 1260), (1235, 1242, 1256, 1238), (1264, 1239, 1235, 1244), (1239, 1257, 1242, 1235), (656, 1268, 1269, 657), (1268, 704, 707, 1269), (658, 1270, 1271, 659), (1270, 710, 713, 1271), (660, 1272, 1268, 656), (1272, 716, 704, 1268), (659, 1271, 1275, 451), (1271, 713, 719, 1275), (661, 1273, 1272, 660), (1273, 722, 716, 1272), (451, 1275, 1274, 492), (1275, 719, 725, 1274), (492, 1274, 1273, 661), (1274, 725, 722, 1273), (657, 1269, 1270, 658), (1269, 707, 710, 1270)])
me_cube_002.polygons.foreach_set('use_smooth', [True] * 1239)
me_cube_002.use_remesh_preserve_volume = False
me_cube_002.use_remesh_preserve_attributes = False
me_cube_002.use_mirror_vertex_groups = False
me_cube_002.update()

# ---- objects
ob_cube = bpy.data.objects.new('Cube', me_cube_005)
ob_cube_023 = bpy.data.objects.new('Cube_023', me_cube_002)

# ---- transforms, parenting, visibility, modifiers, constraints
ob_cube.location = (0.0, 0.0, 0.0)
ob_cube.scale = (1.941, 1.941, 0.5)
ob_cube.lineart.crease_threshold = 0.0
_m = ob_cube.modifiers.new('Mirror', 'MIRROR')
_m.use_clip = True
_m = ob_cube.modifiers.new('Subsurf', 'SUBSURF')
_m.uv_smooth = 'PRESERVE_CORNERS'
_m.quality = 2
_m.show_only_control_edges = False
ob_cube_023.location = (0.0, -0.09468, -0.09589)
ob_cube_023.scale = (0.5, 0.5, 0.5)
ob_cube_023.lineart.crease_threshold = 0.0
_m = ob_cube_023.modifiers.new('Mirror', 'MIRROR')
_m.use_clip = True
_m = ob_cube_023.modifiers.new('Subsurf', 'SUBSURF')
_m.uv_smooth = 'PRESERVE_CORNERS'
_m.quality = 2
_m.show_only_control_edges = False

# ---- collection membership
col_collection_1.objects.link(ob_cube)
col_collection_1.objects.link(ob_cube_023)

# ---- scene / render settings (as saved in the file)
scene.frame_start = 1; scene.frame_end = 250; scene.frame_set(1)
scene.render.engine = 'BLENDER_EEVEE_NEXT'
scene.render.image_settings.color_mode = 'RGB'
scene.render.image_settings.compression = 90
scene.render.resolution_percentage = 50
scene.render.dither_intensity = 0.0
scene.render.bake_margin = 2
scene.render.bake_bias = 0.0
scene.cycles.use_denoising = False
scene.cycles.samples = 10
scene.cycles.sampling_pattern = 'TABULATED_SOBOL'
scene.cycles.light_sampling_threshold = 0.0
scene.cycles.use_adaptive_sampling = False
scene.cycles.use_light_tree = False
scene.cycles.blur_glossy = 0.0
scene.cycles.volume_bounces = 1
scene.cycles.pixel_filter_type = 'GAUSSIAN'
scene.cycles.sample_clamp_indirect = 0.0
scene.view_settings.view_transform = 'Standard'
bpy.context.view_layer.update()

# ---- added for rendering (the .blend has no active camera and no usable light): camera, sun + grey world if the file has none
cam_auto = bpy.data.cameras.new('AutoCamera')
cam_auto.lens = 50.0
cam_auto.sensor_width = 36.0
cam_auto.clip_end = 1000.0
ob_auto_camera = bpy.data.objects.new('AutoCamera', cam_auto)
scene.collection.objects.link(ob_auto_camera)
ob_auto_camera.location = (15.6225, -18.185, 13.2145)
ob_auto_camera.rotation_euler = (1.09748, -7.21219e-08, 0.694738)
scene.camera = ob_auto_camera
light_auto_sun = bpy.data.lights.new('AutoSun', 'SUN')
light_auto_sun.energy = 3.0
light_auto_sun.angle = 0.0523599
ob_auto_sun = bpy.data.objects.new('AutoSun', light_auto_sun)
scene.collection.objects.link(ob_auto_sun)
ob_auto_sun.rotation_euler = (0.872665, 0.174533, 0.523599)
if scene.world is None:
    world_auto = bpy.data.worlds.new('AutoWorld')
    world_auto.color = (0.3, 0.3, 0.3)
    scene.world = world_auto
bpy.context.view_layer.update()
